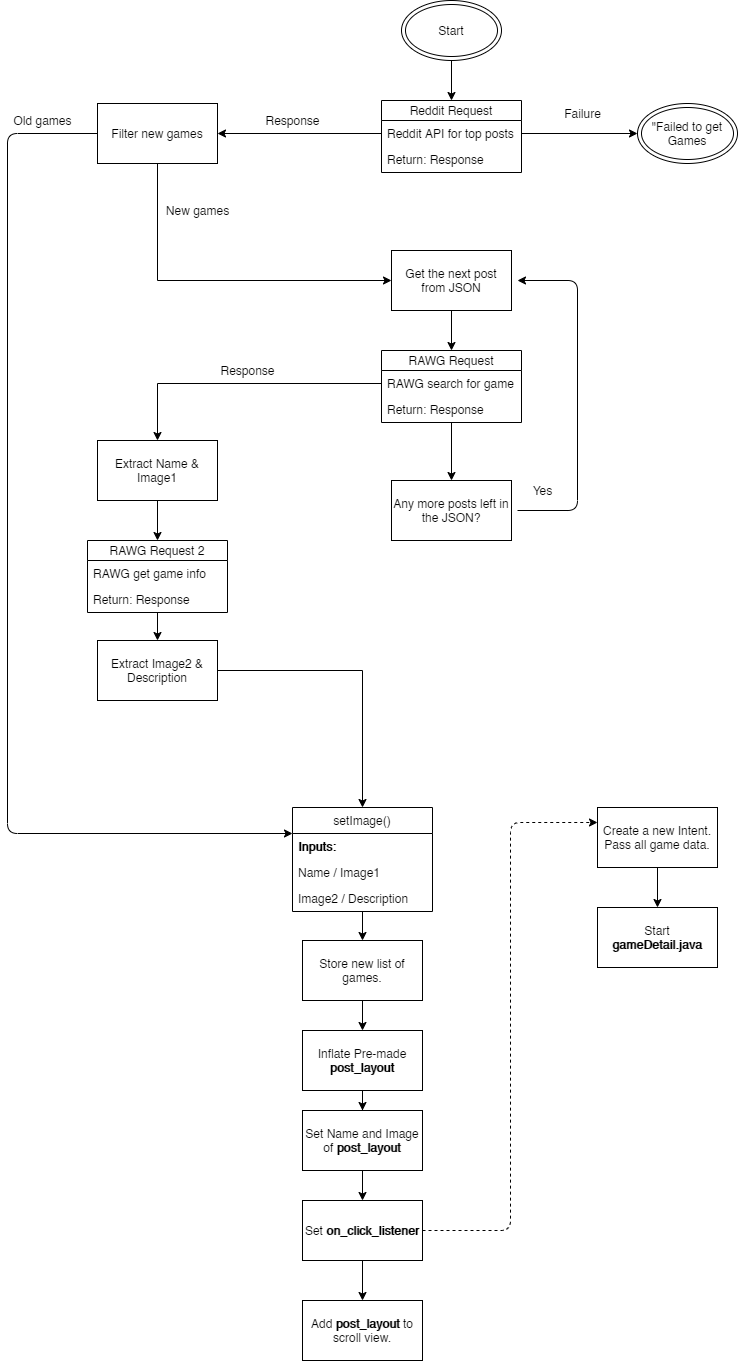

The diagram above was exported from draw.io. Its source (the exported page's mxGraphModel, read from the mxfile embedded in the PNG):
<mxGraphModel dx="1024" dy="592" grid="1" gridSize="10" guides="1" tooltips="1" connect="1" arrows="1" fold="1" page="1" pageScale="1" pageWidth="1169" pageHeight="1654" math="0" shadow="0">
  <root>
    <mxCell id="WIyWlLk6GJQsqaUBKTNV-0" />
    <mxCell id="WIyWlLk6GJQsqaUBKTNV-1" parent="WIyWlLk6GJQsqaUBKTNV-0" />
    <mxCell id="ZYGYzReZNbgOgFnubNa6-0" value="Reddit Request" style="swimlane;fontStyle=0;childLayout=stackLayout;horizontal=1;startSize=20;fillColor=none;horizontalStack=0;resizeParent=1;resizeParentMax=0;resizeLast=0;collapsible=1;marginBottom=0;" parent="WIyWlLk6GJQsqaUBKTNV-1" vertex="1">
      <mxGeometry x="554" y="120" width="140" height="72" as="geometry" />
    </mxCell>
    <mxCell id="ZYGYzReZNbgOgFnubNa6-1" value="Reddit API for top posts&#10;" style="text;strokeColor=none;fillColor=none;align=left;verticalAlign=top;spacingLeft=4;spacingRight=4;overflow=hidden;rotatable=0;points=[[0,0.5],[1,0.5]];portConstraint=eastwest;" parent="ZYGYzReZNbgOgFnubNa6-0" vertex="1">
      <mxGeometry y="20" width="140" height="26" as="geometry" />
    </mxCell>
    <mxCell id="ZYGYzReZNbgOgFnubNa6-15" value="Return: Response" style="text;strokeColor=none;fillColor=none;align=left;verticalAlign=top;spacingLeft=4;spacingRight=4;overflow=hidden;rotatable=0;points=[[0,0.5],[1,0.5]];portConstraint=eastwest;" parent="ZYGYzReZNbgOgFnubNa6-0" vertex="1">
      <mxGeometry y="46" width="140" height="26" as="geometry" />
    </mxCell>
    <mxCell id="ZYGYzReZNbgOgFnubNa6-6" style="edgeStyle=orthogonalEdgeStyle;rounded=0;orthogonalLoop=1;jettySize=auto;html=1;exitX=0.5;exitY=1;exitDx=0;exitDy=0;entryX=0.5;entryY=0;entryDx=0;entryDy=0;" parent="WIyWlLk6GJQsqaUBKTNV-1" source="ZYGYzReZNbgOgFnubNa6-4" target="ZYGYzReZNbgOgFnubNa6-0" edge="1">
      <mxGeometry relative="1" as="geometry" />
    </mxCell>
    <mxCell id="ZYGYzReZNbgOgFnubNa6-4" value="Start" style="ellipse;shape=doubleEllipse;whiteSpace=wrap;html=1;" parent="WIyWlLk6GJQsqaUBKTNV-1" vertex="1">
      <mxGeometry x="574" y="20" width="100" height="60" as="geometry" />
    </mxCell>
    <mxCell id="ZYGYzReZNbgOgFnubNa6-9" style="edgeStyle=orthogonalEdgeStyle;rounded=0;orthogonalLoop=1;jettySize=auto;html=1;exitX=1;exitY=0.5;exitDx=0;exitDy=0;" parent="WIyWlLk6GJQsqaUBKTNV-1" source="ZYGYzReZNbgOgFnubNa6-1" edge="1">
      <mxGeometry relative="1" as="geometry">
        <mxPoint x="810" y="153" as="targetPoint" />
      </mxGeometry>
    </mxCell>
    <mxCell id="ZYGYzReZNbgOgFnubNa6-11" value="&quot;Failed to get Games" style="ellipse;shape=doubleEllipse;whiteSpace=wrap;html=1;" parent="WIyWlLk6GJQsqaUBKTNV-1" vertex="1">
      <mxGeometry x="810" y="123" width="100" height="60" as="geometry" />
    </mxCell>
    <mxCell id="ZYGYzReZNbgOgFnubNa6-12" value="Failure" style="text;html=1;align=center;verticalAlign=middle;resizable=0;points=[];autosize=1;" parent="WIyWlLk6GJQsqaUBKTNV-1" vertex="1">
      <mxGeometry x="730" y="123" width="50" height="20" as="geometry" />
    </mxCell>
    <mxCell id="ZYGYzReZNbgOgFnubNa6-16" value="Any more posts left in the JSON?" style="whiteSpace=wrap;html=1;" parent="WIyWlLk6GJQsqaUBKTNV-1" vertex="1">
      <mxGeometry x="564" y="500" width="120" height="60" as="geometry" />
    </mxCell>
    <mxCell id="ZYGYzReZNbgOgFnubNa6-27" style="edgeStyle=orthogonalEdgeStyle;rounded=0;orthogonalLoop=1;jettySize=auto;html=1;" parent="WIyWlLk6GJQsqaUBKTNV-1" source="ZYGYzReZNbgOgFnubNa6-17" target="ZYGYzReZNbgOgFnubNa6-20" edge="1">
      <mxGeometry relative="1" as="geometry" />
    </mxCell>
    <mxCell id="ZYGYzReZNbgOgFnubNa6-17" value="Get the next post from JSON" style="whiteSpace=wrap;html=1;" parent="WIyWlLk6GJQsqaUBKTNV-1" vertex="1">
      <mxGeometry x="564" y="270" width="120" height="60" as="geometry" />
    </mxCell>
    <mxCell id="ZYGYzReZNbgOgFnubNa6-41" style="edgeStyle=orthogonalEdgeStyle;rounded=0;orthogonalLoop=1;jettySize=auto;html=1;entryX=0.5;entryY=0;entryDx=0;entryDy=0;" parent="WIyWlLk6GJQsqaUBKTNV-1" source="ZYGYzReZNbgOgFnubNa6-20" target="ZYGYzReZNbgOgFnubNa6-16" edge="1">
      <mxGeometry relative="1" as="geometry" />
    </mxCell>
    <mxCell id="ZYGYzReZNbgOgFnubNa6-20" value="RAWG Request" style="swimlane;fontStyle=0;childLayout=stackLayout;horizontal=1;startSize=20;fillColor=none;horizontalStack=0;resizeParent=1;resizeParentMax=0;resizeLast=0;collapsible=1;marginBottom=0;" parent="WIyWlLk6GJQsqaUBKTNV-1" vertex="1">
      <mxGeometry x="554" y="370" width="140" height="72" as="geometry" />
    </mxCell>
    <mxCell id="ZYGYzReZNbgOgFnubNa6-21" value="RAWG search for game" style="text;strokeColor=none;fillColor=none;align=left;verticalAlign=top;spacingLeft=4;spacingRight=4;overflow=hidden;rotatable=0;points=[[0,0.5],[1,0.5]];portConstraint=eastwest;" parent="ZYGYzReZNbgOgFnubNa6-20" vertex="1">
      <mxGeometry y="20" width="140" height="26" as="geometry" />
    </mxCell>
    <mxCell id="ZYGYzReZNbgOgFnubNa6-22" value="Return: Response" style="text;strokeColor=none;fillColor=none;align=left;verticalAlign=top;spacingLeft=4;spacingRight=4;overflow=hidden;rotatable=0;points=[[0,0.5],[1,0.5]];portConstraint=eastwest;" parent="ZYGYzReZNbgOgFnubNa6-20" vertex="1">
      <mxGeometry y="46" width="140" height="26" as="geometry" />
    </mxCell>
    <mxCell id="ZYGYzReZNbgOgFnubNa6-26" value="Response" style="text;html=1;align=center;verticalAlign=middle;resizable=0;points=[];autosize=1;" parent="WIyWlLk6GJQsqaUBKTNV-1" vertex="1">
      <mxGeometry x="430" y="130" width="70" height="20" as="geometry" />
    </mxCell>
    <mxCell id="ZYGYzReZNbgOgFnubNa6-28" style="edgeStyle=orthogonalEdgeStyle;rounded=0;orthogonalLoop=1;jettySize=auto;html=1;" parent="WIyWlLk6GJQsqaUBKTNV-1" source="ZYGYzReZNbgOgFnubNa6-21" edge="1">
      <mxGeometry relative="1" as="geometry">
        <mxPoint x="330" y="460" as="targetPoint" />
      </mxGeometry>
    </mxCell>
    <mxCell id="ZYGYzReZNbgOgFnubNa6-29" value="Response" style="text;html=1;align=center;verticalAlign=middle;resizable=0;points=[];autosize=1;" parent="WIyWlLk6GJQsqaUBKTNV-1" vertex="1">
      <mxGeometry x="385" y="380" width="70" height="20" as="geometry" />
    </mxCell>
    <mxCell id="ZYGYzReZNbgOgFnubNa6-31" value="" style="edgeStyle=elbowEdgeStyle;elbow=horizontal;endArrow=classic;html=1;" parent="WIyWlLk6GJQsqaUBKTNV-1" edge="1">
      <mxGeometry width="50" height="50" relative="1" as="geometry">
        <mxPoint x="690" y="530" as="sourcePoint" />
        <mxPoint x="690" y="300" as="targetPoint" />
        <Array as="points">
          <mxPoint x="750" y="430" />
          <mxPoint x="510" y="370" />
          <mxPoint x="490" y="415" />
        </Array>
      </mxGeometry>
    </mxCell>
    <mxCell id="ZYGYzReZNbgOgFnubNa6-32" value="Yes" style="text;html=1;align=center;verticalAlign=middle;resizable=0;points=[];autosize=1;" parent="WIyWlLk6GJQsqaUBKTNV-1" vertex="1">
      <mxGeometry x="700" y="500" width="30" height="20" as="geometry" />
    </mxCell>
    <mxCell id="ZYGYzReZNbgOgFnubNa6-40" style="edgeStyle=orthogonalEdgeStyle;rounded=0;orthogonalLoop=1;jettySize=auto;html=1;" parent="WIyWlLk6GJQsqaUBKTNV-1" source="ZYGYzReZNbgOgFnubNa6-36" target="ZYGYzReZNbgOgFnubNa6-37" edge="1">
      <mxGeometry relative="1" as="geometry" />
    </mxCell>
    <mxCell id="ZYGYzReZNbgOgFnubNa6-36" value="Extract Name &amp;amp; Image1" style="rounded=0;whiteSpace=wrap;html=1;" parent="WIyWlLk6GJQsqaUBKTNV-1" vertex="1">
      <mxGeometry x="270" y="460" width="120" height="60" as="geometry" />
    </mxCell>
    <mxCell id="ZYGYzReZNbgOgFnubNa6-43" style="edgeStyle=orthogonalEdgeStyle;rounded=0;orthogonalLoop=1;jettySize=auto;html=1;entryX=0.5;entryY=0;entryDx=0;entryDy=0;" parent="WIyWlLk6GJQsqaUBKTNV-1" source="ZYGYzReZNbgOgFnubNa6-37" target="ZYGYzReZNbgOgFnubNa6-42" edge="1">
      <mxGeometry relative="1" as="geometry" />
    </mxCell>
    <mxCell id="ZYGYzReZNbgOgFnubNa6-37" value="RAWG Request 2" style="swimlane;fontStyle=0;childLayout=stackLayout;horizontal=1;startSize=20;fillColor=none;horizontalStack=0;resizeParent=1;resizeParentMax=0;resizeLast=0;collapsible=1;marginBottom=0;" parent="WIyWlLk6GJQsqaUBKTNV-1" vertex="1">
      <mxGeometry x="260" y="560" width="140" height="72" as="geometry" />
    </mxCell>
    <mxCell id="ZYGYzReZNbgOgFnubNa6-38" value="RAWG get game info" style="text;strokeColor=none;fillColor=none;align=left;verticalAlign=top;spacingLeft=4;spacingRight=4;overflow=hidden;rotatable=0;points=[[0,0.5],[1,0.5]];portConstraint=eastwest;" parent="ZYGYzReZNbgOgFnubNa6-37" vertex="1">
      <mxGeometry y="20" width="140" height="26" as="geometry" />
    </mxCell>
    <mxCell id="ZYGYzReZNbgOgFnubNa6-39" value="Return: Response" style="text;strokeColor=none;fillColor=none;align=left;verticalAlign=top;spacingLeft=4;spacingRight=4;overflow=hidden;rotatable=0;points=[[0,0.5],[1,0.5]];portConstraint=eastwest;" parent="ZYGYzReZNbgOgFnubNa6-37" vertex="1">
      <mxGeometry y="46" width="140" height="26" as="geometry" />
    </mxCell>
    <mxCell id="ZYGYzReZNbgOgFnubNa6-49" style="edgeStyle=orthogonalEdgeStyle;rounded=0;orthogonalLoop=1;jettySize=auto;html=1;exitX=1;exitY=0.5;exitDx=0;exitDy=0;entryX=0.5;entryY=0;entryDx=0;entryDy=0;" parent="WIyWlLk6GJQsqaUBKTNV-1" source="ZYGYzReZNbgOgFnubNa6-42" target="ZYGYzReZNbgOgFnubNa6-45" edge="1">
      <mxGeometry relative="1" as="geometry">
        <Array as="points">
          <mxPoint x="535" y="690" />
        </Array>
      </mxGeometry>
    </mxCell>
    <mxCell id="ZYGYzReZNbgOgFnubNa6-42" value="Extract Image2 &amp;amp; Description" style="rounded=0;whiteSpace=wrap;html=1;" parent="WIyWlLk6GJQsqaUBKTNV-1" vertex="1">
      <mxGeometry x="270" y="660" width="120" height="60" as="geometry" />
    </mxCell>
    <mxCell id="ZYGYzReZNbgOgFnubNa6-52" style="edgeStyle=orthogonalEdgeStyle;rounded=0;orthogonalLoop=1;jettySize=auto;html=1;entryX=0.5;entryY=0;entryDx=0;entryDy=0;exitX=0.5;exitY=1;exitDx=0;exitDy=0;" parent="WIyWlLk6GJQsqaUBKTNV-1" source="DJRYmaHYWb9qHmmlWiFc-4" target="ZYGYzReZNbgOgFnubNa6-50" edge="1">
      <mxGeometry relative="1" as="geometry" />
    </mxCell>
    <mxCell id="DJRYmaHYWb9qHmmlWiFc-11" style="edgeStyle=orthogonalEdgeStyle;rounded=0;orthogonalLoop=1;jettySize=auto;html=1;entryX=0.5;entryY=0;entryDx=0;entryDy=0;" parent="WIyWlLk6GJQsqaUBKTNV-1" source="ZYGYzReZNbgOgFnubNa6-45" target="DJRYmaHYWb9qHmmlWiFc-4" edge="1">
      <mxGeometry relative="1" as="geometry" />
    </mxCell>
    <mxCell id="ZYGYzReZNbgOgFnubNa6-45" value="setImage()" style="swimlane;fontStyle=0;childLayout=stackLayout;horizontal=1;startSize=26;fillColor=none;horizontalStack=0;resizeParent=1;resizeParentMax=0;resizeLast=0;collapsible=1;marginBottom=0;" parent="WIyWlLk6GJQsqaUBKTNV-1" vertex="1">
      <mxGeometry x="465" y="827" width="140" height="104" as="geometry" />
    </mxCell>
    <mxCell id="ZYGYzReZNbgOgFnubNa6-46" value="Inputs:" style="text;strokeColor=none;fillColor=none;align=left;verticalAlign=top;spacingLeft=4;spacingRight=4;overflow=hidden;rotatable=0;points=[[0,0.5],[1,0.5]];portConstraint=eastwest;fontStyle=1" parent="ZYGYzReZNbgOgFnubNa6-45" vertex="1">
      <mxGeometry y="26" width="140" height="26" as="geometry" />
    </mxCell>
    <mxCell id="ZYGYzReZNbgOgFnubNa6-47" value="Name / Image1" style="text;strokeColor=none;fillColor=none;align=left;verticalAlign=top;spacingLeft=4;spacingRight=4;overflow=hidden;rotatable=0;points=[[0,0.5],[1,0.5]];portConstraint=eastwest;" parent="ZYGYzReZNbgOgFnubNa6-45" vertex="1">
      <mxGeometry y="52" width="140" height="26" as="geometry" />
    </mxCell>
    <mxCell id="ZYGYzReZNbgOgFnubNa6-48" value="Image2 / Description" style="text;strokeColor=none;fillColor=none;align=left;verticalAlign=top;spacingLeft=4;spacingRight=4;overflow=hidden;rotatable=0;points=[[0,0.5],[1,0.5]];portConstraint=eastwest;" parent="ZYGYzReZNbgOgFnubNa6-45" vertex="1">
      <mxGeometry y="78" width="140" height="26" as="geometry" />
    </mxCell>
    <mxCell id="ZYGYzReZNbgOgFnubNa6-53" style="edgeStyle=orthogonalEdgeStyle;rounded=0;orthogonalLoop=1;jettySize=auto;html=1;" parent="WIyWlLk6GJQsqaUBKTNV-1" source="ZYGYzReZNbgOgFnubNa6-50" target="ZYGYzReZNbgOgFnubNa6-51" edge="1">
      <mxGeometry relative="1" as="geometry" />
    </mxCell>
    <mxCell id="ZYGYzReZNbgOgFnubNa6-50" value="Inflate Pre-made &lt;b&gt;post_layout&lt;/b&gt;" style="rounded=0;whiteSpace=wrap;html=1;" parent="WIyWlLk6GJQsqaUBKTNV-1" vertex="1">
      <mxGeometry x="475" y="1050" width="120" height="60" as="geometry" />
    </mxCell>
    <mxCell id="ZYGYzReZNbgOgFnubNa6-55" style="edgeStyle=orthogonalEdgeStyle;rounded=0;orthogonalLoop=1;jettySize=auto;html=1;entryX=0.5;entryY=0;entryDx=0;entryDy=0;" parent="WIyWlLk6GJQsqaUBKTNV-1" source="ZYGYzReZNbgOgFnubNa6-51" target="ZYGYzReZNbgOgFnubNa6-54" edge="1">
      <mxGeometry relative="1" as="geometry" />
    </mxCell>
    <mxCell id="ZYGYzReZNbgOgFnubNa6-51" value="Set Name and Image of &lt;b&gt;post_layout&lt;/b&gt;" style="rounded=0;whiteSpace=wrap;html=1;" parent="WIyWlLk6GJQsqaUBKTNV-1" vertex="1">
      <mxGeometry x="475" y="1130" width="120" height="60" as="geometry" />
    </mxCell>
    <mxCell id="ZYGYzReZNbgOgFnubNa6-63" style="edgeStyle=orthogonalEdgeStyle;rounded=0;orthogonalLoop=1;jettySize=auto;html=1;entryX=0.5;entryY=0;entryDx=0;entryDy=0;" parent="WIyWlLk6GJQsqaUBKTNV-1" source="ZYGYzReZNbgOgFnubNa6-54" target="ZYGYzReZNbgOgFnubNa6-64" edge="1">
      <mxGeometry relative="1" as="geometry">
        <mxPoint x="535" y="1330" as="targetPoint" />
      </mxGeometry>
    </mxCell>
    <mxCell id="ZYGYzReZNbgOgFnubNa6-54" value="Set &lt;b&gt;on_click_listener&lt;/b&gt;" style="rounded=0;whiteSpace=wrap;html=1;" parent="WIyWlLk6GJQsqaUBKTNV-1" vertex="1">
      <mxGeometry x="475" y="1220" width="120" height="60" as="geometry" />
    </mxCell>
    <mxCell id="ZYGYzReZNbgOgFnubNa6-56" value="" style="edgeStyle=elbowEdgeStyle;elbow=horizontal;endArrow=classic;html=1;exitX=1;exitY=0.5;exitDx=0;exitDy=0;dashed=1;entryX=0;entryY=0.25;entryDx=0;entryDy=0;" parent="WIyWlLk6GJQsqaUBKTNV-1" source="ZYGYzReZNbgOgFnubNa6-54" target="ZYGYzReZNbgOgFnubNa6-59" edge="1">
      <mxGeometry width="50" height="50" relative="1" as="geometry">
        <mxPoint x="630" y="1147" as="sourcePoint" />
        <mxPoint x="730" y="847" as="targetPoint" />
      </mxGeometry>
    </mxCell>
    <mxCell id="ZYGYzReZNbgOgFnubNa6-60" style="edgeStyle=orthogonalEdgeStyle;rounded=0;orthogonalLoop=1;jettySize=auto;html=1;entryX=0.5;entryY=0;entryDx=0;entryDy=0;" parent="WIyWlLk6GJQsqaUBKTNV-1" source="ZYGYzReZNbgOgFnubNa6-59" edge="1">
      <mxGeometry relative="1" as="geometry">
        <mxPoint x="830" y="927" as="targetPoint" />
      </mxGeometry>
    </mxCell>
    <mxCell id="ZYGYzReZNbgOgFnubNa6-59" value="Create a new Intent. Pass all game data." style="rounded=0;whiteSpace=wrap;html=1;" parent="WIyWlLk6GJQsqaUBKTNV-1" vertex="1">
      <mxGeometry x="770" y="827" width="120" height="60" as="geometry" />
    </mxCell>
    <mxCell id="ZYGYzReZNbgOgFnubNa6-62" value="Start &lt;b&gt;gameDetail.java&lt;/b&gt;" style="rounded=0;whiteSpace=wrap;html=1;" parent="WIyWlLk6GJQsqaUBKTNV-1" vertex="1">
      <mxGeometry x="770" y="927" width="120" height="60" as="geometry" />
    </mxCell>
    <mxCell id="ZYGYzReZNbgOgFnubNa6-64" value="Add &lt;b&gt;post_layout&lt;/b&gt;&amp;nbsp;to scroll view." style="rounded=0;whiteSpace=wrap;html=1;" parent="WIyWlLk6GJQsqaUBKTNV-1" vertex="1">
      <mxGeometry x="475" y="1320" width="120" height="60" as="geometry" />
    </mxCell>
    <mxCell id="DJRYmaHYWb9qHmmlWiFc-2" style="edgeStyle=orthogonalEdgeStyle;rounded=0;orthogonalLoop=1;jettySize=auto;html=1;entryX=0;entryY=0.5;entryDx=0;entryDy=0;" parent="WIyWlLk6GJQsqaUBKTNV-1" source="DJRYmaHYWb9qHmmlWiFc-0" target="ZYGYzReZNbgOgFnubNa6-17" edge="1">
      <mxGeometry relative="1" as="geometry">
        <Array as="points">
          <mxPoint x="330" y="300" />
        </Array>
      </mxGeometry>
    </mxCell>
    <mxCell id="DJRYmaHYWb9qHmmlWiFc-0" value="Filter new games" style="rounded=0;whiteSpace=wrap;html=1;" parent="WIyWlLk6GJQsqaUBKTNV-1" vertex="1">
      <mxGeometry x="270" y="123" width="120" height="60" as="geometry" />
    </mxCell>
    <mxCell id="DJRYmaHYWb9qHmmlWiFc-1" style="edgeStyle=orthogonalEdgeStyle;rounded=0;orthogonalLoop=1;jettySize=auto;html=1;entryX=1;entryY=0.5;entryDx=0;entryDy=0;" parent="WIyWlLk6GJQsqaUBKTNV-1" source="ZYGYzReZNbgOgFnubNa6-1" target="DJRYmaHYWb9qHmmlWiFc-0" edge="1">
      <mxGeometry relative="1" as="geometry" />
    </mxCell>
    <mxCell id="DJRYmaHYWb9qHmmlWiFc-3" value="New games" style="text;html=1;align=center;verticalAlign=middle;resizable=0;points=[];autosize=1;" parent="WIyWlLk6GJQsqaUBKTNV-1" vertex="1">
      <mxGeometry x="330" y="220" width="80" height="20" as="geometry" />
    </mxCell>
    <mxCell id="DJRYmaHYWb9qHmmlWiFc-4" value="Store new list of games." style="rounded=0;whiteSpace=wrap;html=1;" parent="WIyWlLk6GJQsqaUBKTNV-1" vertex="1">
      <mxGeometry x="475" y="960" width="120" height="60" as="geometry" />
    </mxCell>
    <mxCell id="DJRYmaHYWb9qHmmlWiFc-7" value="Old games" style="text;html=1;align=center;verticalAlign=middle;resizable=0;points=[];autosize=1;" parent="WIyWlLk6GJQsqaUBKTNV-1" vertex="1">
      <mxGeometry x="180" y="130" width="70" height="20" as="geometry" />
    </mxCell>
    <mxCell id="DJRYmaHYWb9qHmmlWiFc-13" value="" style="edgeStyle=elbowEdgeStyle;elbow=horizontal;endArrow=classic;html=1;exitX=0;exitY=0.5;exitDx=0;exitDy=0;entryX=0;entryY=0.25;entryDx=0;entryDy=0;" parent="WIyWlLk6GJQsqaUBKTNV-1" source="DJRYmaHYWb9qHmmlWiFc-0" target="ZYGYzReZNbgOgFnubNa6-45" edge="1">
      <mxGeometry width="50" height="50" relative="1" as="geometry">
        <mxPoint x="120" y="300" as="sourcePoint" />
        <mxPoint x="170" y="440" as="targetPoint" />
        <Array as="points">
          <mxPoint x="180" y="520" />
        </Array>
      </mxGeometry>
    </mxCell>
  </root>
</mxGraphModel>